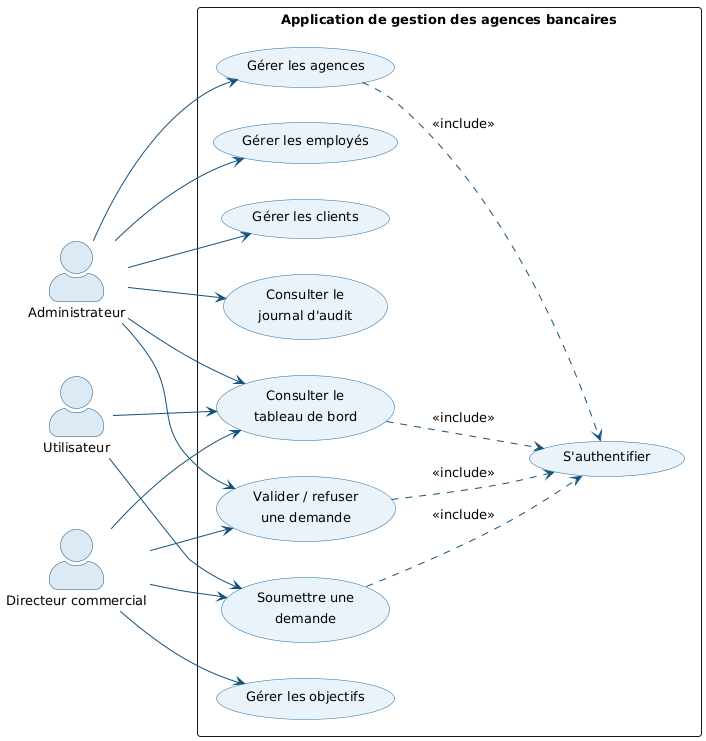

The diagram above was rendered by PlantUML. Its source (embedded in the PNG):
@startuml

skinparam shadowing false
skinparam DefaultFontName Arial
skinparam DefaultFontSize 13
skinparam ArrowColor #14507A
skinparam roundCorner 6
skinparam Padding 3

left to right direction
skinparam packageStyle rectangle
skinparam actorStyle awesome
skinparam usecaseBackgroundColor #EAF3FA
skinparam usecaseBorderColor #1B6CA8
skinparam actorBorderColor #14507A
skinparam actorBackgroundColor #DCEAF5

actor "Administrateur" as ADM
actor "Directeur commercial" as DIR
actor "Utilisateur" as USR

rectangle "Application de gestion des agences bancaires" {
  usecase "S'authentifier" as UC0
  usecase "Consulter le\ntableau de bord" as UC1
  usecase "Gérer les agences" as UC2
  usecase "Gérer les employés" as UC3
  usecase "Gérer les clients" as UC4
  usecase "Gérer les objectifs" as UC5
  usecase "Soumettre une\ndemande" as UC6
  usecase "Valider / refuser\nune demande" as UC7
  usecase "Consulter le\njournal d'audit" as UC8
}

ADM --> UC1
ADM --> UC2
ADM --> UC3
ADM --> UC4
ADM --> UC7
ADM --> UC8
DIR --> UC1
DIR --> UC5
DIR --> UC6
DIR --> UC7
USR --> UC1
USR --> UC6

UC1 ..> UC0 : <<include>>
UC2 ..> UC0 : <<include>>
UC6 ..> UC0 : <<include>>
UC7 ..> UC0 : <<include>>
@enduml